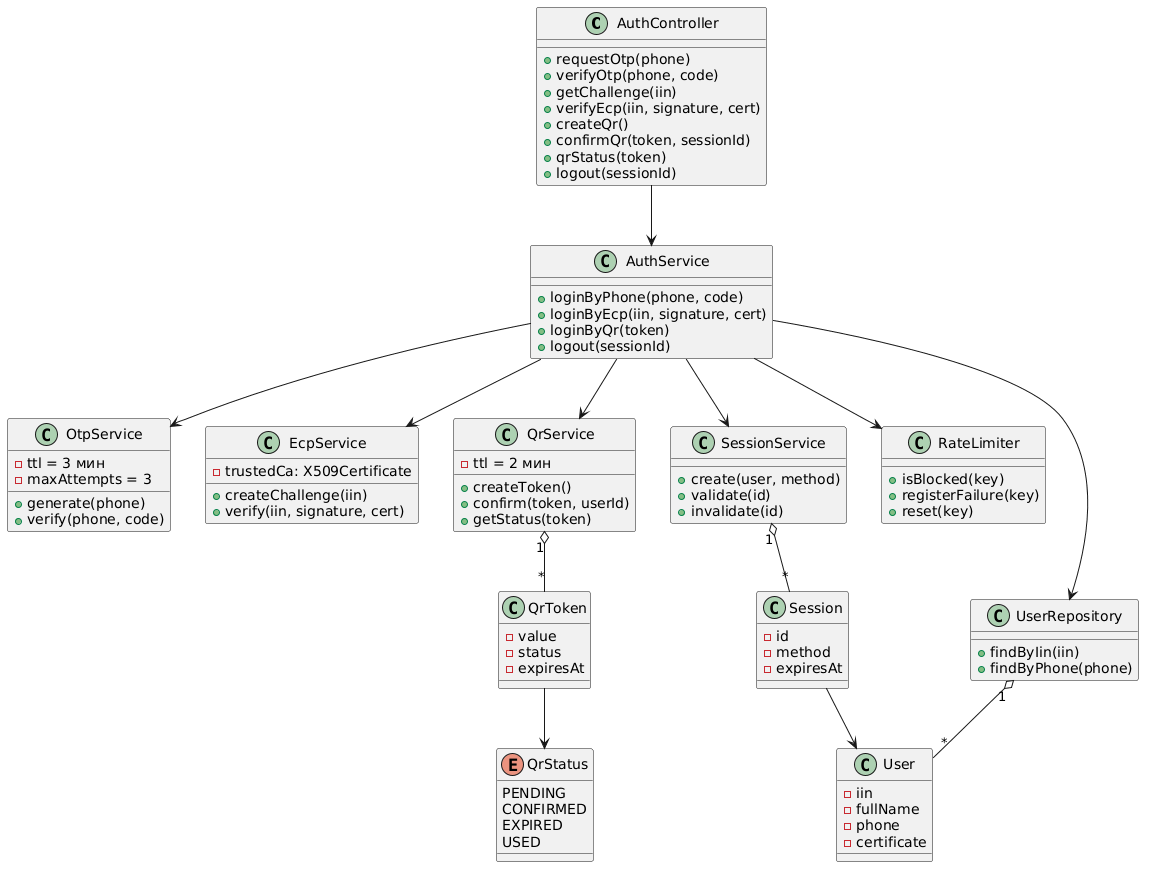

The diagram above was rendered by PlantUML. Its source (embedded in the PNG):
@startuml
class AuthController {
  +requestOtp(phone)
  +verifyOtp(phone, code)
  +getChallenge(iin)
  +verifyEcp(iin, signature, cert)
  +createQr()
  +confirmQr(token, sessionId)
  +qrStatus(token)
  +logout(sessionId)
}
class AuthService {
  +loginByPhone(phone, code)
  +loginByEcp(iin, signature, cert)
  +loginByQr(token)
  +logout(sessionId)
}
class OtpService {
  -ttl = 3 мин
  -maxAttempts = 3
  +generate(phone)
  +verify(phone, code)
}
class EcpService {
  -trustedCa: X509Certificate
  +createChallenge(iin)
  +verify(iin, signature, cert)
}
class QrService {
  -ttl = 2 мин
  +createToken()
  +confirm(token, userId)
  +getStatus(token)
}
class SessionService {
  +create(user, method)
  +validate(id)
  +invalidate(id)
}
class RateLimiter {
  +isBlocked(key)
  +registerFailure(key)
  +reset(key)
}
class UserRepository {
  +findByIin(iin)
  +findByPhone(phone)
}
class User {
  -iin
  -fullName
  -phone
  -certificate
}
class Session {
  -id
  -method
  -expiresAt
}
class QrToken {
  -value
  -status
  -expiresAt
}
enum QrStatus {
  PENDING
  CONFIRMED
  EXPIRED
  USED
}
AuthController --> AuthService
AuthService --> OtpService
AuthService --> EcpService
AuthService --> QrService
AuthService --> SessionService
AuthService --> RateLimiter
AuthService --> UserRepository
SessionService "1" o-- "*" Session
UserRepository "1" o-- "*" User
QrService "1" o-- "*" QrToken
QrToken --> QrStatus
Session --> User
@enduml